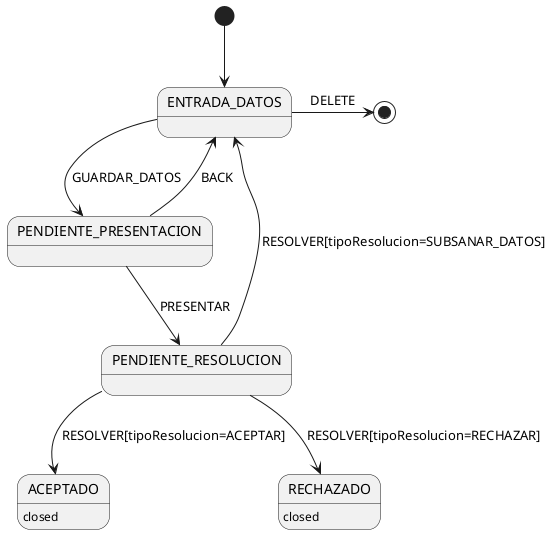

The diagram above was rendered by PlantUML. Its source (embedded in the PNG):
@startuml

[*] --> ENTRADA_DATOS
ENTRADA_DATOS -> [*] : DELETE
ENTRADA_DATOS --> PENDIENTE_PRESENTACION : GUARDAR_DATOS
PENDIENTE_PRESENTACION --> ENTRADA_DATOS : BACK
PENDIENTE_PRESENTACION --> PENDIENTE_RESOLUCION : PRESENTAR
PENDIENTE_RESOLUCION --> ENTRADA_DATOS : RESOLVER[tipoResolucion=SUBSANAR_DATOS]
PENDIENTE_RESOLUCION --> ACEPTADO : RESOLVER[tipoResolucion=ACEPTAR]
PENDIENTE_RESOLUCION --> RECHAZADO : RESOLVER[tipoResolucion=RECHAZAR]

ACEPTADO : closed
RECHAZADO : closed

@enduml